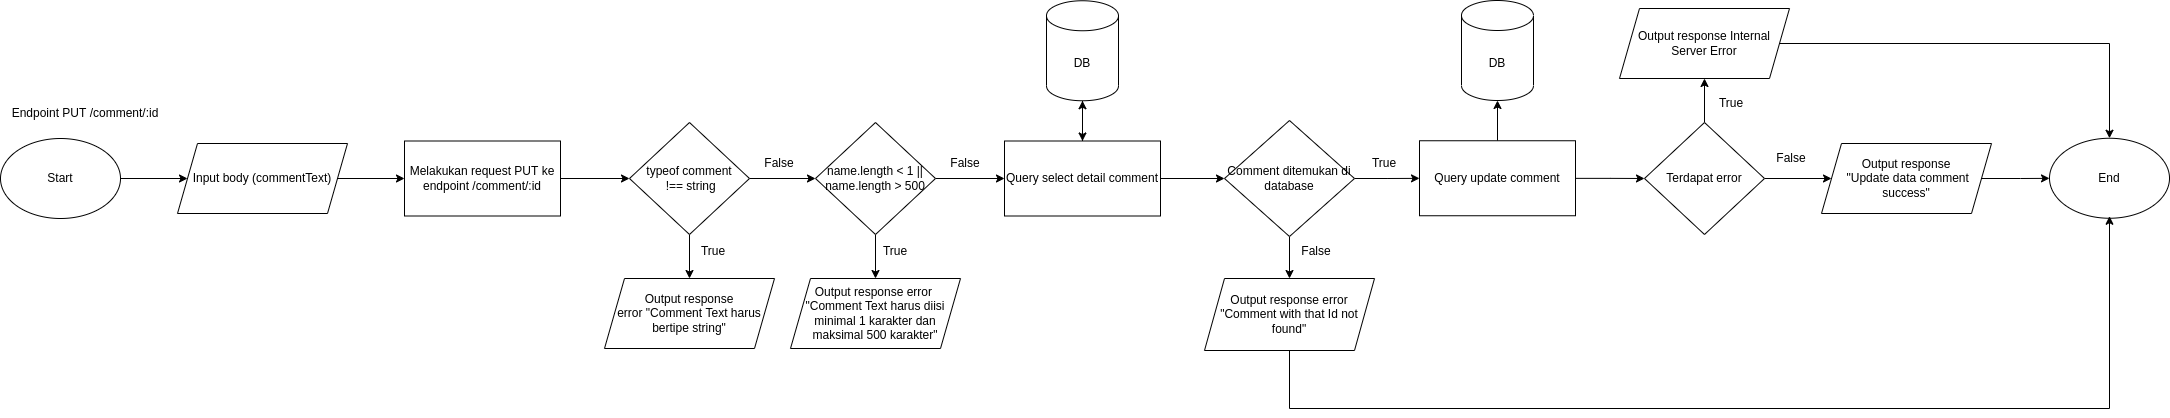

The diagram above was exported from draw.io. Its source (the exported page's mxGraphModel, read from the mxfile embedded in the PNG):
<mxGraphModel dx="1583" dy="-599" grid="1" gridSize="10" guides="1" tooltips="1" connect="1" arrows="1" fold="1" page="1" pageScale="1" pageWidth="827" pageHeight="1169" math="0" shadow="0">
  <root>
    <mxCell id="0" />
    <mxCell id="1" parent="0" />
    <mxCell id="tI6alnKEP4bBMhDFrzwk-103" value="End" style="ellipse;whiteSpace=wrap;html=1;" vertex="1" parent="1">
      <mxGeometry x="2089" y="1464.75" width="120" height="80" as="geometry" />
    </mxCell>
    <mxCell id="tI6alnKEP4bBMhDFrzwk-104" value="DB" style="shape=cylinder3;whiteSpace=wrap;html=1;boundedLbl=1;backgroundOutline=1;size=15;" vertex="1" parent="1">
      <mxGeometry x="1501" y="1327" width="72" height="100" as="geometry" />
    </mxCell>
    <mxCell id="tI6alnKEP4bBMhDFrzwk-105" style="edgeStyle=orthogonalEdgeStyle;rounded=0;orthogonalLoop=1;jettySize=auto;html=1;" edge="1" parent="1" source="tI6alnKEP4bBMhDFrzwk-107" target="tI6alnKEP4bBMhDFrzwk-104">
      <mxGeometry relative="1" as="geometry" />
    </mxCell>
    <mxCell id="tI6alnKEP4bBMhDFrzwk-106" style="edgeStyle=orthogonalEdgeStyle;rounded=0;orthogonalLoop=1;jettySize=auto;html=1;" edge="1" parent="1" source="tI6alnKEP4bBMhDFrzwk-107" target="tI6alnKEP4bBMhDFrzwk-110">
      <mxGeometry relative="1" as="geometry" />
    </mxCell>
    <mxCell id="tI6alnKEP4bBMhDFrzwk-107" value="Query update comment" style="whiteSpace=wrap;html=1;" vertex="1" parent="1">
      <mxGeometry x="1459" y="1467.25" width="156" height="75" as="geometry" />
    </mxCell>
    <mxCell id="tI6alnKEP4bBMhDFrzwk-108" style="edgeStyle=orthogonalEdgeStyle;rounded=0;orthogonalLoop=1;jettySize=auto;html=1;" edge="1" parent="1" source="tI6alnKEP4bBMhDFrzwk-110" target="tI6alnKEP4bBMhDFrzwk-112">
      <mxGeometry relative="1" as="geometry" />
    </mxCell>
    <mxCell id="tI6alnKEP4bBMhDFrzwk-109" style="edgeStyle=orthogonalEdgeStyle;rounded=0;orthogonalLoop=1;jettySize=auto;html=1;" edge="1" parent="1" source="tI6alnKEP4bBMhDFrzwk-110" target="tI6alnKEP4bBMhDFrzwk-114">
      <mxGeometry relative="1" as="geometry" />
    </mxCell>
    <mxCell id="tI6alnKEP4bBMhDFrzwk-110" value="Terdapat error" style="rhombus;whiteSpace=wrap;html=1;" vertex="1" parent="1">
      <mxGeometry x="1684" y="1449" width="120" height="112" as="geometry" />
    </mxCell>
    <mxCell id="tI6alnKEP4bBMhDFrzwk-111" style="edgeStyle=orthogonalEdgeStyle;rounded=0;orthogonalLoop=1;jettySize=auto;html=1;" edge="1" parent="1" source="tI6alnKEP4bBMhDFrzwk-112" target="tI6alnKEP4bBMhDFrzwk-103">
      <mxGeometry relative="1" as="geometry">
        <mxPoint x="2151" y="1465" as="targetPoint" />
      </mxGeometry>
    </mxCell>
    <mxCell id="tI6alnKEP4bBMhDFrzwk-112" value="Output response Internal Server Error" style="shape=parallelogram;perimeter=parallelogramPerimeter;whiteSpace=wrap;html=1;fixedSize=1;" vertex="1" parent="1">
      <mxGeometry x="1659" y="1335" width="170" height="70" as="geometry" />
    </mxCell>
    <mxCell id="tI6alnKEP4bBMhDFrzwk-113" style="edgeStyle=orthogonalEdgeStyle;rounded=0;orthogonalLoop=1;jettySize=auto;html=1;" edge="1" parent="1" source="tI6alnKEP4bBMhDFrzwk-114" target="tI6alnKEP4bBMhDFrzwk-103">
      <mxGeometry relative="1" as="geometry">
        <mxPoint x="2091" y="1505" as="targetPoint" />
      </mxGeometry>
    </mxCell>
    <mxCell id="tI6alnKEP4bBMhDFrzwk-114" value="Output response&lt;br&gt;&amp;nbsp;&quot;Update data comment success&quot;" style="shape=parallelogram;perimeter=parallelogramPerimeter;whiteSpace=wrap;html=1;fixedSize=1;" vertex="1" parent="1">
      <mxGeometry x="1861" y="1470" width="170" height="70" as="geometry" />
    </mxCell>
    <mxCell id="tI6alnKEP4bBMhDFrzwk-115" value="True" style="text;html=1;strokeColor=none;fillColor=none;align=center;verticalAlign=middle;whiteSpace=wrap;rounded=0;" vertex="1" parent="1">
      <mxGeometry x="1741" y="1415" width="60" height="30" as="geometry" />
    </mxCell>
    <mxCell id="tI6alnKEP4bBMhDFrzwk-116" value="False" style="text;html=1;strokeColor=none;fillColor=none;align=center;verticalAlign=middle;whiteSpace=wrap;rounded=0;" vertex="1" parent="1">
      <mxGeometry x="1801" y="1470" width="60" height="30" as="geometry" />
    </mxCell>
    <mxCell id="tI6alnKEP4bBMhDFrzwk-117" style="edgeStyle=orthogonalEdgeStyle;rounded=0;orthogonalLoop=1;jettySize=auto;html=1;" edge="1" parent="1" source="tI6alnKEP4bBMhDFrzwk-118" target="tI6alnKEP4bBMhDFrzwk-121">
      <mxGeometry relative="1" as="geometry" />
    </mxCell>
    <mxCell id="tI6alnKEP4bBMhDFrzwk-118" value="DB" style="shape=cylinder3;whiteSpace=wrap;html=1;boundedLbl=1;backgroundOutline=1;size=15;" vertex="1" parent="1">
      <mxGeometry x="1086" y="1327.25" width="72" height="100" as="geometry" />
    </mxCell>
    <mxCell id="tI6alnKEP4bBMhDFrzwk-119" style="edgeStyle=orthogonalEdgeStyle;rounded=0;orthogonalLoop=1;jettySize=auto;html=1;" edge="1" parent="1" source="tI6alnKEP4bBMhDFrzwk-121" target="tI6alnKEP4bBMhDFrzwk-118">
      <mxGeometry relative="1" as="geometry" />
    </mxCell>
    <mxCell id="tI6alnKEP4bBMhDFrzwk-120" style="edgeStyle=orthogonalEdgeStyle;rounded=0;orthogonalLoop=1;jettySize=auto;html=1;" edge="1" parent="1" source="tI6alnKEP4bBMhDFrzwk-121" target="tI6alnKEP4bBMhDFrzwk-124">
      <mxGeometry relative="1" as="geometry" />
    </mxCell>
    <mxCell id="tI6alnKEP4bBMhDFrzwk-121" value="Query select detail comment" style="whiteSpace=wrap;html=1;" vertex="1" parent="1">
      <mxGeometry x="1044" y="1467.5" width="156" height="75" as="geometry" />
    </mxCell>
    <mxCell id="tI6alnKEP4bBMhDFrzwk-122" style="edgeStyle=orthogonalEdgeStyle;rounded=0;orthogonalLoop=1;jettySize=auto;html=1;" edge="1" parent="1" source="tI6alnKEP4bBMhDFrzwk-124" target="tI6alnKEP4bBMhDFrzwk-126">
      <mxGeometry relative="1" as="geometry" />
    </mxCell>
    <mxCell id="tI6alnKEP4bBMhDFrzwk-123" style="edgeStyle=orthogonalEdgeStyle;rounded=0;orthogonalLoop=1;jettySize=auto;html=1;" edge="1" parent="1" source="tI6alnKEP4bBMhDFrzwk-124" target="tI6alnKEP4bBMhDFrzwk-107">
      <mxGeometry relative="1" as="geometry" />
    </mxCell>
    <mxCell id="tI6alnKEP4bBMhDFrzwk-124" value="Comment ditemukan di database" style="rhombus;whiteSpace=wrap;html=1;" vertex="1" parent="1">
      <mxGeometry x="1264" y="1447" width="130" height="116" as="geometry" />
    </mxCell>
    <mxCell id="tI6alnKEP4bBMhDFrzwk-125" style="edgeStyle=orthogonalEdgeStyle;rounded=0;orthogonalLoop=1;jettySize=auto;html=1;" edge="1" parent="1">
      <mxGeometry relative="1" as="geometry">
        <mxPoint x="1329" y="1675" as="sourcePoint" />
        <mxPoint x="2149" y="1542.75" as="targetPoint" />
        <Array as="points">
          <mxPoint x="1329" y="1735" />
          <mxPoint x="2149" y="1735" />
        </Array>
      </mxGeometry>
    </mxCell>
    <mxCell id="tI6alnKEP4bBMhDFrzwk-126" value="Output response error&lt;br&gt;&quot;Comment with that Id not found&quot;" style="shape=parallelogram;perimeter=parallelogramPerimeter;whiteSpace=wrap;html=1;fixedSize=1;" vertex="1" parent="1">
      <mxGeometry x="1244" y="1605" width="170" height="72" as="geometry" />
    </mxCell>
    <mxCell id="tI6alnKEP4bBMhDFrzwk-127" value="False" style="text;html=1;strokeColor=none;fillColor=none;align=center;verticalAlign=middle;whiteSpace=wrap;rounded=0;" vertex="1" parent="1">
      <mxGeometry x="1326" y="1563" width="60" height="30" as="geometry" />
    </mxCell>
    <mxCell id="tI6alnKEP4bBMhDFrzwk-128" value="True" style="text;html=1;strokeColor=none;fillColor=none;align=center;verticalAlign=middle;whiteSpace=wrap;rounded=0;" vertex="1" parent="1">
      <mxGeometry x="1394" y="1475" width="60" height="30" as="geometry" />
    </mxCell>
    <mxCell id="tI6alnKEP4bBMhDFrzwk-129" style="edgeStyle=orthogonalEdgeStyle;rounded=0;orthogonalLoop=1;jettySize=auto;html=1;" edge="1" parent="1" source="tI6alnKEP4bBMhDFrzwk-130" target="tI6alnKEP4bBMhDFrzwk-133">
      <mxGeometry relative="1" as="geometry" />
    </mxCell>
    <mxCell id="tI6alnKEP4bBMhDFrzwk-130" value="Start" style="ellipse;whiteSpace=wrap;html=1;" vertex="1" parent="1">
      <mxGeometry x="40" y="1465" width="120" height="80" as="geometry" />
    </mxCell>
    <mxCell id="tI6alnKEP4bBMhDFrzwk-131" value="Endpoint PUT /comment/:id" style="text;html=1;strokeColor=none;fillColor=none;align=center;verticalAlign=middle;whiteSpace=wrap;rounded=0;" vertex="1" parent="1">
      <mxGeometry x="50" y="1425" width="150" height="30" as="geometry" />
    </mxCell>
    <mxCell id="tI6alnKEP4bBMhDFrzwk-132" style="edgeStyle=orthogonalEdgeStyle;rounded=0;orthogonalLoop=1;jettySize=auto;html=1;" edge="1" parent="1" source="tI6alnKEP4bBMhDFrzwk-133" target="tI6alnKEP4bBMhDFrzwk-147">
      <mxGeometry relative="1" as="geometry" />
    </mxCell>
    <mxCell id="tI6alnKEP4bBMhDFrzwk-133" value="Input body (commentText)" style="shape=parallelogram;perimeter=parallelogramPerimeter;whiteSpace=wrap;html=1;fixedSize=1;" vertex="1" parent="1">
      <mxGeometry x="217" y="1470" width="170" height="70" as="geometry" />
    </mxCell>
    <mxCell id="tI6alnKEP4bBMhDFrzwk-134" style="edgeStyle=orthogonalEdgeStyle;rounded=0;orthogonalLoop=1;jettySize=auto;html=1;" edge="1" parent="1" source="tI6alnKEP4bBMhDFrzwk-136" target="tI6alnKEP4bBMhDFrzwk-139">
      <mxGeometry relative="1" as="geometry" />
    </mxCell>
    <mxCell id="tI6alnKEP4bBMhDFrzwk-135" style="edgeStyle=orthogonalEdgeStyle;rounded=0;orthogonalLoop=1;jettySize=auto;html=1;" edge="1" parent="1" source="tI6alnKEP4bBMhDFrzwk-136" target="tI6alnKEP4bBMhDFrzwk-140">
      <mxGeometry relative="1" as="geometry" />
    </mxCell>
    <mxCell id="tI6alnKEP4bBMhDFrzwk-136" value="typeof comment&lt;br&gt;&amp;nbsp;!== string" style="rhombus;whiteSpace=wrap;html=1;" vertex="1" parent="1">
      <mxGeometry x="669" y="1449" width="120" height="112" as="geometry" />
    </mxCell>
    <mxCell id="tI6alnKEP4bBMhDFrzwk-137" style="edgeStyle=orthogonalEdgeStyle;rounded=0;orthogonalLoop=1;jettySize=auto;html=1;" edge="1" parent="1" source="tI6alnKEP4bBMhDFrzwk-139" target="tI6alnKEP4bBMhDFrzwk-121">
      <mxGeometry relative="1" as="geometry">
        <mxPoint x="1045" y="1504.8333333333335" as="targetPoint" />
      </mxGeometry>
    </mxCell>
    <mxCell id="tI6alnKEP4bBMhDFrzwk-138" style="edgeStyle=orthogonalEdgeStyle;rounded=0;orthogonalLoop=1;jettySize=auto;html=1;" edge="1" parent="1" source="tI6alnKEP4bBMhDFrzwk-139" target="tI6alnKEP4bBMhDFrzwk-141">
      <mxGeometry relative="1" as="geometry" />
    </mxCell>
    <mxCell id="tI6alnKEP4bBMhDFrzwk-139" value="name.length &amp;lt; 1 || name.length &amp;gt; 500" style="rhombus;whiteSpace=wrap;html=1;" vertex="1" parent="1">
      <mxGeometry x="855" y="1449" width="120" height="112" as="geometry" />
    </mxCell>
    <mxCell id="tI6alnKEP4bBMhDFrzwk-140" value="Output response&lt;br&gt;error &quot;Comment Text harus bertipe string&quot;" style="shape=parallelogram;perimeter=parallelogramPerimeter;whiteSpace=wrap;html=1;fixedSize=1;" vertex="1" parent="1">
      <mxGeometry x="644" y="1605" width="170" height="70" as="geometry" />
    </mxCell>
    <mxCell id="tI6alnKEP4bBMhDFrzwk-141" value="Output response error &lt;br&gt;&quot;Comment Text harus diisi minimal 1 karakter dan maksimal 500 karakter&quot;" style="shape=parallelogram;perimeter=parallelogramPerimeter;whiteSpace=wrap;html=1;fixedSize=1;" vertex="1" parent="1">
      <mxGeometry x="830" y="1605" width="170" height="70" as="geometry" />
    </mxCell>
    <mxCell id="tI6alnKEP4bBMhDFrzwk-142" value="True" style="text;html=1;strokeColor=none;fillColor=none;align=center;verticalAlign=middle;whiteSpace=wrap;rounded=0;" vertex="1" parent="1">
      <mxGeometry x="723" y="1563" width="60" height="30" as="geometry" />
    </mxCell>
    <mxCell id="tI6alnKEP4bBMhDFrzwk-143" value="False" style="text;html=1;strokeColor=none;fillColor=none;align=center;verticalAlign=middle;whiteSpace=wrap;rounded=0;" vertex="1" parent="1">
      <mxGeometry x="789" y="1475" width="60" height="30" as="geometry" />
    </mxCell>
    <mxCell id="tI6alnKEP4bBMhDFrzwk-144" value="False" style="text;html=1;strokeColor=none;fillColor=none;align=center;verticalAlign=middle;whiteSpace=wrap;rounded=0;" vertex="1" parent="1">
      <mxGeometry x="975" y="1475" width="60" height="30" as="geometry" />
    </mxCell>
    <mxCell id="tI6alnKEP4bBMhDFrzwk-145" value="True" style="text;html=1;strokeColor=none;fillColor=none;align=center;verticalAlign=middle;whiteSpace=wrap;rounded=0;" vertex="1" parent="1">
      <mxGeometry x="905" y="1563" width="60" height="30" as="geometry" />
    </mxCell>
    <mxCell id="tI6alnKEP4bBMhDFrzwk-146" style="edgeStyle=orthogonalEdgeStyle;rounded=0;orthogonalLoop=1;jettySize=auto;html=1;" edge="1" parent="1" source="tI6alnKEP4bBMhDFrzwk-147" target="tI6alnKEP4bBMhDFrzwk-136">
      <mxGeometry relative="1" as="geometry" />
    </mxCell>
    <mxCell id="tI6alnKEP4bBMhDFrzwk-147" value="Melakukan request PUT ke endpoint /comment/:id" style="whiteSpace=wrap;html=1;" vertex="1" parent="1">
      <mxGeometry x="444" y="1467.5" width="156" height="75" as="geometry" />
    </mxCell>
  </root>
</mxGraphModel>